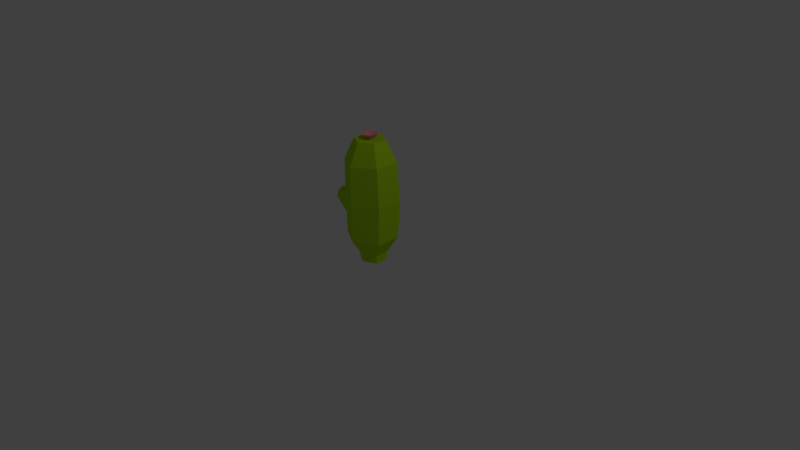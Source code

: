 # Source: Cactus3.blend  (saved by Blender 2.91.10; exported with 4.5.12 LTS)
import bpy
from mathutils import Matrix  # noqa: F401  (used for matrix-valued properties, if any)

bpy.ops.wm.read_factory_settings(use_empty=True)
scene = bpy.context.scene
scene.name = 'Scene'

# ---- collections
col_collection_1 = bpy.data.collections.new('Collection 1'); scene.collection.children.link(col_collection_1)

# ---- images (referenced by path relative to the original .blend; pixels are not part of the script)
import os
ASSET_DIR = os.environ.get("B2B_ASSET_DIR", "")  # directory of the original .blend (textures are referenced by path, not embedded)
HERE = os.path.dirname(os.path.abspath(__file__))  # packed textures are extracted next to this script under _unpacked/

def load_image(name, relpath, width, height, colorspace="sRGB"):
    """Load a texture the original file referenced (path relative to the .blend, or extracted next to this script)."""
    p = next((c for c in (os.path.join(HERE, relpath), os.path.join(ASSET_DIR, relpath)) if relpath and os.path.exists(c)), "")
    if p:
        img = bpy.data.images.load(p, check_existing=True)
        img.name = name
    else:  # same state as the original file: an image datablock whose file is absent (Cycles renders it pink)
        img = bpy.data.images.new(name, width, height)
        img.source = "FILE"
        img.filepath = "//" + (relpath or name)
    img.colorspace_settings.name = colorspace
    return img
img_ground_png_003 = load_image('Ground.png.003', '_unpacked/Ground.69856def.png', 32, 32, 'sRGB')

# ---- materials (node trees are filled in below, after node groups)
mat_material_004 = bpy.data.materials.new('Material.004')
mat_material_004.alpha_threshold = 0.0
mat_material_004.roughness = 0.5

# ---- material node trees
mat_material_004.use_nodes = True; mat_material_004.node_tree.nodes.clear()
_N = mat_material_004.node_tree.nodes; _L = mat_material_004.node_tree.links
n0 = _N.new('ShaderNodeOutputMaterial'); n0.name = 'Material Output'; n0.location = (300, 300)
n1 = _N.new('ShaderNodeBsdfDiffuse'); n1.name = 'Diffuse BSDF'; n1.location = (10, 300)
n2 = _N.new('ShaderNodeTexImage'); n2.name = 'Image Texture'; n2.location = (-180, 300)
n2.width = 140
n2.image = img_ground_png_003
_L.new(n1.outputs[0], n0.inputs[0])
_L.new(n2.outputs[0], n1.inputs[0])
n0.is_active_output = True

# ---- world
world_world = bpy.data.worlds.new('World'); scene.world = world_world
world_world.color = (0.05088, 0.05088, 0.05088)
world_world.use_sun_shadow = False
world_world.sun_shadow_jitter_overblur = 0.0
world_world.cycles.sampling_method = 'MANUAL'
world_world.cycles.sample_map_resolution = 256

# ---- cameras
cam_camera = bpy.data.cameras.new('Camera')
cam_camera.clip_end = 100.0
cam_camera.lens = 35.0
cam_camera.sensor_width = 32.0
cam_camera.sensor_height = 18.0
cam_camera.ortho_scale = 7.314
cam_camera.dof.focus_distance = 0.0

# ---- lights
light_lamp = bpy.data.lights.new('Lamp', 'POINT')
light_lamp.transmission_factor = 0.0
light_lamp.cutoff_distance = 30.0
light_lamp.energy = 100.0
light_lamp.shadow_buffer_clip_start = 1.001
light_lamp.shadow_soft_size = 0.1
light_lamp.shadow_maximum_resolution = 0.006
light_lamp.use_absolute_resolution = True
light_lamp.cycles.use_multiple_importance_sampling = False

# ---- meshes
me_cube_004 = bpy.data.meshes.new('Cube.004')
me_cube_004.from_pydata([(0.005878, 0.04726, -0.826), (0.1004, -0.0073, -0.8317), (0.1004, -0.1917, -0.8507), (0.005878, -0.2463, -0.8564), (-0.05935, -0.284, -0.867), (-0.2191, -0.1917, -0.874), (-0.2191, -0.0073, -0.8549), (-0.05935, 0.08492, -0.8289), (-0.06582, 0.2447, -0.02139), (-0.05935, 0.2362, 0.4855), (0.03399, 0.1823, -0.08087), (0.033, 0.1877, -0.2071), (-0.3737, 0.067, -0.02139), (-0.3501, 0.06835, 0.4855), (0.2314, 0.06835, 0.4855), (0.1381, 0.1222, -0.08087), (-0.05935, 0.2362, -0.5368), (0.1151, 0.3229, -0.08087), (0.1189, 0.3365, -0.2071), (-0.3501, 0.06835, -0.5368), (-0.3737, -0.2885, -0.02139), (-0.3501, -0.2674, 0.4855), (-0.2352, 0.001991, 0.7632), (-0.05935, 0.1035, 0.7632), (0.1165, 0.001991, 0.7632), (0.1432, 0.1241, -0.2071), (0.2192, 0.2628, -0.08087), (0.03399, 0.1823, -0.3212), (0.1151, 0.3229, -0.3212), (0.193, 0.388, -0.03188), (-0.05935, 0.08492, -0.7635), (-0.2191, -0.0073, -0.7635), (-0.3501, -0.2674, -0.5368), (-0.06582, -0.4662, -0.02139), (-0.05935, -0.4353, 0.4855), (-0.2352, -0.201, 0.7632), (-0.05935, -0.3025, 0.7632), (0.1165, -0.201, 0.7632), (0.2314, -0.2674, 0.4855), (0.242, 0.067, -0.02139), (0.2291, 0.2729, -0.2071), (0.2616, 0.3506, -0.04594), (0.2314, 0.06835, -0.5368), (0.1381, 0.1222, -0.3212), (0.2192, 0.2628, -0.3212), (0.2037, 0.4388, -0.1051), (-0.2191, -0.1917, -0.7635), (0.1004, -0.0073, -0.7635), (-0.05935, -0.4353, -0.5368), (0.242, -0.2885, -0.02139), (0.2764, 0.3992, -0.12), (0.1974, 0.451, -0.1776), (-0.05935, -0.284, -0.7635), (0.2314, -0.2674, -0.5368), (0.1004, -0.1917, -0.7635), (0.2661, 0.4136, -0.1917), (-0.08808, -0.08294, 0.7632), (-0.05935, -0.06635, 0.7632), (-0.03062, -0.08294, 0.7632), (-0.08808, -0.1161, 0.7632), (-0.03062, -0.1161, 0.7632), (-0.05935, -0.1327, 0.7632), (-0.1489, -0.04782, 0.8294), (-0.05935, 0.003881, 0.8294), (0.0302, -0.04782, 0.8294), (-0.1489, -0.1512, 0.8294), (0.0302, -0.1512, 0.8294), (-0.05935, -0.2029, 0.8294), (-0.05935, -0.09952, 0.7821)], [], [(9, 10, 11, 8), (12, 13, 9, 8), (9, 14, 15, 10), (8, 11, 27, 16), (11, 10, 17, 18), (19, 12, 8, 16), (20, 21, 13, 12), (9, 13, 22, 23), (14, 9, 23, 24), (15, 14, 39, 25), (10, 15, 26, 17), (27, 11, 18, 28), (19, 16, 30, 31), (32, 20, 12, 19), (33, 34, 21, 20), (13, 21, 35, 22), (24, 23, 57, 58), (38, 14, 24, 37), (15, 25, 40, 26), (42, 16, 27, 43), (43, 27, 28, 44), (18, 45, 51, 28), (45, 18, 17, 29), (29, 17, 26, 41), (32, 19, 31, 46), (16, 42, 47, 30), (6, 31, 30, 7), (48, 33, 20, 32), (49, 38, 34, 33), (21, 34, 36, 35), (34, 38, 37, 36), (39, 14, 38, 49), (25, 39, 42, 43), (25, 43, 44, 40), (41, 26, 40, 50), (28, 51, 55, 44), (45, 29, 41, 50), (48, 32, 46, 52), (5, 46, 31, 6), (42, 53, 54, 47), (30, 47, 1, 0, 7), (53, 49, 33, 48), (42, 39, 49, 53), (50, 40, 44, 55), (51, 45, 50, 55), (53, 48, 52, 54), (4, 52, 46, 5), (1, 47, 54, 2), (54, 52, 4, 3, 2), (59, 61, 67, 65), (23, 22, 56, 57), (36, 37, 60, 61), (37, 24, 58, 60), (22, 35, 59, 56), (35, 36, 61, 59), (56, 59, 65, 62), (57, 56, 62, 63), (61, 60, 66, 67), (60, 58, 64, 66), (58, 57, 63, 64), (67, 66, 68), (66, 64, 68), (64, 63, 68), (65, 67, 68), (62, 65, 68), (63, 62, 68)])
_uv = me_cube_004.uv_layers.new(name='UVMap')
_uv.uv.foreach_set('vector', [0.9543, 0.92, 0.9543, 0.92, 0.9543, 0.9201, 0.9543, 0.92, 0.9504, 0.9264, 0.9505, 0.9262, 0.9503, 0.9264, 0.9502, 0.9266, 0.9498, 0.9221, 0.9497, 0.9218, 0.9493, 0.9223, 0.9493, 0.9224, 0.9489, 0.9199, 0.9491, 0.9199, 0.9492, 0.9198, 0.9491, 0.9198, 0.9492, 0.9264, 0.9492, 0.9264, 0.9492, 0.9264, 0.9492, 0.9264, 0.9508, 0.9263, 0.951, 0.926, 0.9507, 0.9262, 0.9505, 0.9264, 0.9499, 0.9272, 0.9502, 0.9267, 0.9499, 0.9268, 0.9495, 0.9273, 0.9484, 0.9243, 0.9486, 0.9243, 0.9485, 0.9244, 0.9484, 0.9244, 0.9499, 0.9243, 0.95, 0.9243, 0.95, 0.9244, 0.9499, 0.9244, 0.9444, 0.9208, 0.9444, 0.9208, 0.9444, 0.9208, 0.9444, 0.9209, 0.949, 0.9262, 0.9491, 0.9263, 0.9491, 0.9263, 0.9491, 0.9263, 0.9498, 0.926, 0.9498, 0.926, 0.9498, 0.926, 0.9497, 0.926, 0.9474, 0.9216, 0.9472, 0.9219, 0.9474, 0.9219, 0.9475, 0.9217, 0.9501, 0.927, 0.9505, 0.9264, 0.9501, 0.9265, 0.9497, 0.927, 0.9505, 0.9264, 0.9506, 0.9262, 0.9504, 0.9263, 0.9503, 0.9266, 0.947, 0.9246, 0.9469, 0.9246, 0.947, 0.9246, 0.947, 0.9246, 0.9499, 0.9244, 0.95, 0.9244, 0.95, 0.9244, 0.9499, 0.9244, 0.9515, 0.9246, 0.9514, 0.9246, 0.9515, 0.9246, 0.9515, 0.9246, 0.9492, 0.9264, 0.9492, 0.9264, 0.9493, 0.9264, 0.9492, 0.9264, 0.9506, 0.9224, 0.9509, 0.9224, 0.9509, 0.9224, 0.9507, 0.9224, 0.9494, 0.9263, 0.9494, 0.9262, 0.9494, 0.9263, 0.9494, 0.9263, 0.9495, 0.9258, 0.9495, 0.9257, 0.9495, 0.9257, 0.9494, 0.9258, 0.949, 0.9255, 0.9489, 0.9255, 0.949, 0.9256, 0.9491, 0.9256, 0.9477, 0.924, 0.9477, 0.9241, 0.9477, 0.924, 0.9477, 0.924, 0.9483, 0.9232, 0.9484, 0.9235, 0.9488, 0.9237, 0.9487, 0.9235, 0.9512, 0.9219, 0.951, 0.9216, 0.951, 0.9217, 0.951, 0.9219, 0.9495, 0.9253, 0.9494, 0.9253, 0.9495, 0.9253, 0.9495, 0.9253, 0.9506, 0.9263, 0.9509, 0.9261, 0.9507, 0.9262, 0.9504, 0.9265, 0.9503, 0.925, 0.9504, 0.9252, 0.9506, 0.9254, 0.9505, 0.9252, 0.9474, 0.9246, 0.9477, 0.9247, 0.9477, 0.9246, 0.9475, 0.9245, 0.9507, 0.9247, 0.951, 0.9246, 0.9509, 0.9245, 0.9508, 0.9246, 0.9495, 0.9243, 0.9499, 0.9247, 0.9502, 0.9248, 0.9499, 0.9243, 0.9472, 0.9201, 0.9471, 0.9201, 0.9475, 0.9201, 0.9473, 0.9201, 0.9486, 0.926, 0.9487, 0.926, 0.9487, 0.926, 0.9487, 0.926, 0.949, 0.9255, 0.9491, 0.9256, 0.9491, 0.9255, 0.949, 0.9254, 0.9511, 0.9247, 0.9512, 0.9246, 0.9512, 0.9245, 0.9512, 0.9246, 0.949, 0.9256, 0.949, 0.9256, 0.9491, 0.9256, 0.949, 0.9256, 0.9495, 0.9233, 0.9495, 0.9234, 0.9496, 0.9235, 0.9496, 0.9234, 0.9498, 0.9255, 0.9497, 0.9255, 0.9497, 0.9255, 0.9498, 0.9256, 0.95, 0.9235, 0.9501, 0.9232, 0.9497, 0.9235, 0.9496, 0.9237, 0.9489, 0.9253, 0.949, 0.9253, 0.949, 0.9253, 0.949, 0.9253, 0.9489, 0.9253, 0.9504, 0.9251, 0.9506, 0.9253, 0.9509, 0.9255, 0.9506, 0.9253, 0.9497, 0.9245, 0.9501, 0.925, 0.9505, 0.9252, 0.9501, 0.9246, 0.9488, 0.9255, 0.9489, 0.9256, 0.949, 0.9255, 0.9489, 0.9254, 0.9496, 0.9257, 0.9496, 0.9257, 0.9496, 0.9257, 0.9496, 0.9257, 0.9489, 0.9234, 0.949, 0.9233, 0.9489, 0.9234, 0.9488, 0.9235, 0.9495, 0.9253, 0.9494, 0.9253, 0.9495, 0.9253, 0.9495, 0.9253, 0.9487, 0.9256, 0.9487, 0.9255, 0.9487, 0.9255, 0.9487, 0.9255, 0.9489, 0.9253, 0.949, 0.9253, 0.949, 0.9253, 0.949, 0.9253, 0.9489, 0.9253, 0.9123, 0.06125, 0.9125, 0.06127, 0.9125, 0.06127, 0.9123, 0.06125, 0.9484, 0.9244, 0.9485, 0.9244, 0.9485, 0.9244, 0.9484, 0.9244, 0.9508, 0.9246, 0.9509, 0.9245, 0.9509, 0.9245, 0.9508, 0.9246, 0.9515, 0.9246, 0.9515, 0.9246, 0.9515, 0.9246, 0.9515, 0.9246, 0.947, 0.9246, 0.947, 0.9246, 0.947, 0.9246, 0.947, 0.9246, 0.9475, 0.9245, 0.9477, 0.9246, 0.9477, 0.9246, 0.9475, 0.9245, 0.9118, 0.06129, 0.9118, 0.06132, 0.9118, 0.06132, 0.9118, 0.06129, 0.9132, 0.06112, 0.9134, 0.06113, 0.9134, 0.06113, 0.9132, 0.06112, 0.9156, 0.06127, 0.9158, 0.06125, 0.9158, 0.06125, 0.9156, 0.06127, 0.9163, 0.06132, 0.9163, 0.06129, 0.9163, 0.06129, 0.9163, 0.06132, 0.9148, 0.06113, 0.9149, 0.06113, 0.9149, 0.06113, 0.9148, 0.06113, 0.9156, 0.06127, 0.9158, 0.06125, 0.9156, 0.06127, 0.9163, 0.06132, 0.9163, 0.06129, 0.9163, 0.06132, 0.9148, 0.06113, 0.9149, 0.06113, 0.9148, 0.06113, 0.9123, 0.06125, 0.9125, 0.06127, 0.9123, 0.06125, 0.9118, 0.06129, 0.9118, 0.06132, 0.9118, 0.06129, 0.9132, 0.06112, 0.9134, 0.06113, 0.9132, 0.06112])
me_cube_004.materials.append(mat_material_004)
me_cube_004.use_remesh_preserve_volume = False
me_cube_004.use_remesh_preserve_attributes = False
me_cube_004.use_mirror_vertex_groups = False
me_cube_004.update()

# ---- objects
ob_lamp = bpy.data.objects.new('Lamp', light_lamp)
ob_camera = bpy.data.objects.new('Camera', cam_camera)
ob_cube_001 = bpy.data.objects.new('Cube.001', me_cube_004)

# ---- transforms, parenting, visibility, modifiers, constraints
ob_lamp.location = (4.076, 1.005, 5.904)
ob_lamp.rotation_euler = (0.6503, 0.05522, 1.866)
ob_lamp.lock_rotations_4d = False
ob_lamp.empty_display_type = 'ARROWS'
ob_lamp.color = (0.0, 0.0, 0.0, 0.0)
ob_lamp.lineart.crease_threshold = 0.0
ob_camera.location = (7.481, -6.508, 5.344)
ob_camera.rotation_euler = (1.109, 0.01082, 0.8149)
ob_camera.lock_rotations_4d = False
ob_camera.empty_display_type = 'ARROWS'
ob_camera.color = (0.0, 0.0, 0.0, 0.0)
ob_camera.display_type = 'WIRE'
ob_camera.lineart.crease_threshold = 0.0
ob_cube_001.location = (-0.1289, 0.004938, 0.8183)
ob_cube_001.rotation_euler = (0.0, -0.0, 2.111)
ob_cube_001.lineart.crease_threshold = 0.0

# ---- collection membership
col_collection_1.objects.link(ob_lamp)
col_collection_1.objects.link(ob_camera)
col_collection_1.objects.link(ob_cube_001)

# ---- scene / render settings (as saved in the file)
scene.camera = ob_camera
scene.frame_start = 1; scene.frame_end = 250; scene.frame_set(1)
scene.render.engine = 'CYCLES'
scene.render.resolution_percentage = 50
scene.render.dither_intensity = 0.0
scene.cycles.use_denoising = False
scene.cycles.samples = 10
scene.cycles.sampling_pattern = 'TABULATED_SOBOL'
scene.cycles.light_sampling_threshold = 0.0
scene.cycles.use_adaptive_sampling = False
scene.cycles.use_light_tree = False
scene.cycles.blur_glossy = 0.0
scene.cycles.pixel_filter_type = 'GAUSSIAN'
scene.cycles.sample_clamp_indirect = 0.0
scene.view_settings.view_transform = 'Standard'
bpy.context.view_layer.update()
